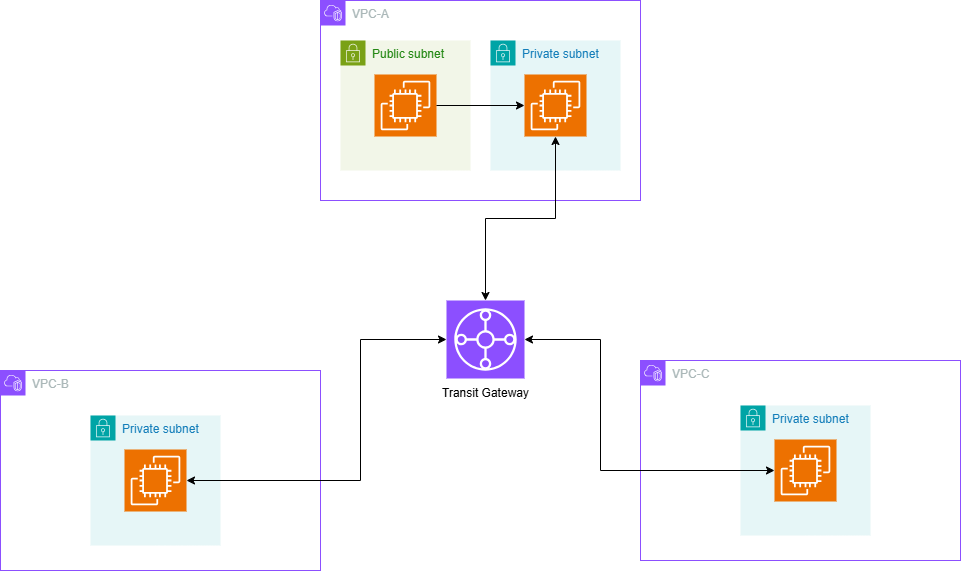

The diagram above was exported from draw.io. Its source (the exported page's mxGraphModel, read from the mxfile embedded in the PNG):
<mxGraphModel dx="1434" dy="738" grid="1" gridSize="10" guides="1" tooltips="1" connect="1" arrows="1" fold="1" page="1" pageScale="1" pageWidth="827" pageHeight="1169" math="0" shadow="0">
  <root>
    <mxCell id="0" />
    <mxCell id="1" parent="0" />
    <mxCell id="4TvOY-UVIf97goqrepVq-1" value="VPC-A" style="points=[[0,0],[0.25,0],[0.5,0],[0.75,0],[1,0],[1,0.25],[1,0.5],[1,0.75],[1,1],[0.75,1],[0.5,1],[0.25,1],[0,1],[0,0.75],[0,0.5],[0,0.25]];outlineConnect=0;gradientColor=none;html=1;whiteSpace=wrap;fontSize=12;fontStyle=0;container=1;pointerEvents=0;collapsible=0;recursiveResize=0;shape=mxgraph.aws4.group;grIcon=mxgraph.aws4.group_vpc2;strokeColor=#8C4FFF;fillColor=none;verticalAlign=top;align=left;spacingLeft=30;fontColor=#AAB7B8;dashed=0;" vertex="1" parent="1">
      <mxGeometry x="360" y="40" width="320" height="200" as="geometry" />
    </mxCell>
    <mxCell id="4TvOY-UVIf97goqrepVq-4" value="Private subnet" style="points=[[0,0],[0.25,0],[0.5,0],[0.75,0],[1,0],[1,0.25],[1,0.5],[1,0.75],[1,1],[0.75,1],[0.5,1],[0.25,1],[0,1],[0,0.75],[0,0.5],[0,0.25]];outlineConnect=0;gradientColor=none;html=1;whiteSpace=wrap;fontSize=12;fontStyle=0;container=1;pointerEvents=0;collapsible=0;recursiveResize=0;shape=mxgraph.aws4.group;grIcon=mxgraph.aws4.group_security_group;grStroke=0;strokeColor=#00A4A6;fillColor=#E6F6F7;verticalAlign=top;align=left;spacingLeft=30;fontColor=#147EBA;dashed=0;" vertex="1" parent="4TvOY-UVIf97goqrepVq-1">
      <mxGeometry x="170" y="40" width="130" height="130" as="geometry" />
    </mxCell>
    <mxCell id="4TvOY-UVIf97goqrepVq-9" value="" style="sketch=0;points=[[0,0,0],[0.25,0,0],[0.5,0,0],[0.75,0,0],[1,0,0],[0,1,0],[0.25,1,0],[0.5,1,0],[0.75,1,0],[1,1,0],[0,0.25,0],[0,0.5,0],[0,0.75,0],[1,0.25,0],[1,0.5,0],[1,0.75,0]];outlineConnect=0;fontColor=#232F3E;fillColor=#ED7100;strokeColor=#ffffff;dashed=0;verticalLabelPosition=bottom;verticalAlign=top;align=center;html=1;fontSize=12;fontStyle=0;aspect=fixed;shape=mxgraph.aws4.resourceIcon;resIcon=mxgraph.aws4.ec2;" vertex="1" parent="4TvOY-UVIf97goqrepVq-4">
      <mxGeometry x="34" y="34" width="62" height="62" as="geometry" />
    </mxCell>
    <mxCell id="4TvOY-UVIf97goqrepVq-5" value="Public subnet" style="points=[[0,0],[0.25,0],[0.5,0],[0.75,0],[1,0],[1,0.25],[1,0.5],[1,0.75],[1,1],[0.75,1],[0.5,1],[0.25,1],[0,1],[0,0.75],[0,0.5],[0,0.25]];outlineConnect=0;gradientColor=none;html=1;whiteSpace=wrap;fontSize=12;fontStyle=0;container=1;pointerEvents=0;collapsible=0;recursiveResize=0;shape=mxgraph.aws4.group;grIcon=mxgraph.aws4.group_security_group;grStroke=0;strokeColor=#7AA116;fillColor=#F2F6E8;verticalAlign=top;align=left;spacingLeft=30;fontColor=#248814;dashed=0;" vertex="1" parent="4TvOY-UVIf97goqrepVq-1">
      <mxGeometry x="20" y="40" width="130" height="130" as="geometry" />
    </mxCell>
    <mxCell id="4TvOY-UVIf97goqrepVq-8" value="" style="sketch=0;points=[[0,0,0],[0.25,0,0],[0.5,0,0],[0.75,0,0],[1,0,0],[0,1,0],[0.25,1,0],[0.5,1,0],[0.75,1,0],[1,1,0],[0,0.25,0],[0,0.5,0],[0,0.75,0],[1,0.25,0],[1,0.5,0],[1,0.75,0]];outlineConnect=0;fontColor=#232F3E;fillColor=#ED7100;strokeColor=#ffffff;dashed=0;verticalLabelPosition=bottom;verticalAlign=top;align=center;html=1;fontSize=12;fontStyle=0;aspect=fixed;shape=mxgraph.aws4.resourceIcon;resIcon=mxgraph.aws4.ec2;" vertex="1" parent="4TvOY-UVIf97goqrepVq-5">
      <mxGeometry x="34" y="34" width="62" height="62" as="geometry" />
    </mxCell>
    <mxCell id="4TvOY-UVIf97goqrepVq-16" style="edgeStyle=orthogonalEdgeStyle;rounded=0;orthogonalLoop=1;jettySize=auto;html=1;entryX=0;entryY=0.5;entryDx=0;entryDy=0;entryPerimeter=0;" edge="1" parent="4TvOY-UVIf97goqrepVq-1" source="4TvOY-UVIf97goqrepVq-8" target="4TvOY-UVIf97goqrepVq-9">
      <mxGeometry relative="1" as="geometry" />
    </mxCell>
    <mxCell id="4TvOY-UVIf97goqrepVq-2" value="VPC-C" style="points=[[0,0],[0.25,0],[0.5,0],[0.75,0],[1,0],[1,0.25],[1,0.5],[1,0.75],[1,1],[0.75,1],[0.5,1],[0.25,1],[0,1],[0,0.75],[0,0.5],[0,0.25]];outlineConnect=0;gradientColor=none;html=1;whiteSpace=wrap;fontSize=12;fontStyle=0;container=1;pointerEvents=0;collapsible=0;recursiveResize=0;shape=mxgraph.aws4.group;grIcon=mxgraph.aws4.group_vpc2;strokeColor=#8C4FFF;fillColor=none;verticalAlign=top;align=left;spacingLeft=30;fontColor=#AAB7B8;dashed=0;" vertex="1" parent="1">
      <mxGeometry x="680" y="400" width="320" height="200" as="geometry" />
    </mxCell>
    <mxCell id="4TvOY-UVIf97goqrepVq-7" value="Private subnet" style="points=[[0,0],[0.25,0],[0.5,0],[0.75,0],[1,0],[1,0.25],[1,0.5],[1,0.75],[1,1],[0.75,1],[0.5,1],[0.25,1],[0,1],[0,0.75],[0,0.5],[0,0.25]];outlineConnect=0;gradientColor=none;html=1;whiteSpace=wrap;fontSize=12;fontStyle=0;container=1;pointerEvents=0;collapsible=0;recursiveResize=0;shape=mxgraph.aws4.group;grIcon=mxgraph.aws4.group_security_group;grStroke=0;strokeColor=#00A4A6;fillColor=#E6F6F7;verticalAlign=top;align=left;spacingLeft=30;fontColor=#147EBA;dashed=0;" vertex="1" parent="4TvOY-UVIf97goqrepVq-2">
      <mxGeometry x="100" y="45" width="130" height="130" as="geometry" />
    </mxCell>
    <mxCell id="4TvOY-UVIf97goqrepVq-11" value="" style="sketch=0;points=[[0,0,0],[0.25,0,0],[0.5,0,0],[0.75,0,0],[1,0,0],[0,1,0],[0.25,1,0],[0.5,1,0],[0.75,1,0],[1,1,0],[0,0.25,0],[0,0.5,0],[0,0.75,0],[1,0.25,0],[1,0.5,0],[1,0.75,0]];outlineConnect=0;fontColor=#232F3E;fillColor=#ED7100;strokeColor=#ffffff;dashed=0;verticalLabelPosition=bottom;verticalAlign=top;align=center;html=1;fontSize=12;fontStyle=0;aspect=fixed;shape=mxgraph.aws4.resourceIcon;resIcon=mxgraph.aws4.ec2;" vertex="1" parent="4TvOY-UVIf97goqrepVq-7">
      <mxGeometry x="34" y="34" width="62" height="62" as="geometry" />
    </mxCell>
    <mxCell id="4TvOY-UVIf97goqrepVq-3" value="VPC-B" style="points=[[0,0],[0.25,0],[0.5,0],[0.75,0],[1,0],[1,0.25],[1,0.5],[1,0.75],[1,1],[0.75,1],[0.5,1],[0.25,1],[0,1],[0,0.75],[0,0.5],[0,0.25]];outlineConnect=0;gradientColor=none;html=1;whiteSpace=wrap;fontSize=12;fontStyle=0;container=1;pointerEvents=0;collapsible=0;recursiveResize=0;shape=mxgraph.aws4.group;grIcon=mxgraph.aws4.group_vpc2;strokeColor=#8C4FFF;fillColor=none;verticalAlign=top;align=left;spacingLeft=30;fontColor=#AAB7B8;dashed=0;" vertex="1" parent="1">
      <mxGeometry x="40" y="410" width="320" height="200" as="geometry" />
    </mxCell>
    <mxCell id="4TvOY-UVIf97goqrepVq-6" value="Private subnet" style="points=[[0,0],[0.25,0],[0.5,0],[0.75,0],[1,0],[1,0.25],[1,0.5],[1,0.75],[1,1],[0.75,1],[0.5,1],[0.25,1],[0,1],[0,0.75],[0,0.5],[0,0.25]];outlineConnect=0;gradientColor=none;html=1;whiteSpace=wrap;fontSize=12;fontStyle=0;container=1;pointerEvents=0;collapsible=0;recursiveResize=0;shape=mxgraph.aws4.group;grIcon=mxgraph.aws4.group_security_group;grStroke=0;strokeColor=#00A4A6;fillColor=#E6F6F7;verticalAlign=top;align=left;spacingLeft=30;fontColor=#147EBA;dashed=0;" vertex="1" parent="4TvOY-UVIf97goqrepVq-3">
      <mxGeometry x="90" y="45" width="130" height="130" as="geometry" />
    </mxCell>
    <mxCell id="4TvOY-UVIf97goqrepVq-10" value="" style="sketch=0;points=[[0,0,0],[0.25,0,0],[0.5,0,0],[0.75,0,0],[1,0,0],[0,1,0],[0.25,1,0],[0.5,1,0],[0.75,1,0],[1,1,0],[0,0.25,0],[0,0.5,0],[0,0.75,0],[1,0.25,0],[1,0.5,0],[1,0.75,0]];outlineConnect=0;fontColor=#232F3E;fillColor=#ED7100;strokeColor=#ffffff;dashed=0;verticalLabelPosition=bottom;verticalAlign=top;align=center;html=1;fontSize=12;fontStyle=0;aspect=fixed;shape=mxgraph.aws4.resourceIcon;resIcon=mxgraph.aws4.ec2;" vertex="1" parent="4TvOY-UVIf97goqrepVq-6">
      <mxGeometry x="34" y="34" width="62" height="62" as="geometry" />
    </mxCell>
    <mxCell id="4TvOY-UVIf97goqrepVq-12" value="" style="sketch=0;points=[[0,0,0],[0.25,0,0],[0.5,0,0],[0.75,0,0],[1,0,0],[0,1,0],[0.25,1,0],[0.5,1,0],[0.75,1,0],[1,1,0],[0,0.25,0],[0,0.5,0],[0,0.75,0],[1,0.25,0],[1,0.5,0],[1,0.75,0]];outlineConnect=0;fontColor=#232F3E;fillColor=#8C4FFF;strokeColor=#ffffff;dashed=0;verticalLabelPosition=bottom;verticalAlign=top;align=center;html=1;fontSize=12;fontStyle=0;aspect=fixed;shape=mxgraph.aws4.resourceIcon;resIcon=mxgraph.aws4.transit_gateway;" vertex="1" parent="1">
      <mxGeometry x="486" y="340" width="78" height="78" as="geometry" />
    </mxCell>
    <mxCell id="4TvOY-UVIf97goqrepVq-13" style="edgeStyle=orthogonalEdgeStyle;rounded=0;orthogonalLoop=1;jettySize=auto;html=1;startArrow=classic;startFill=1;" edge="1" parent="1" source="4TvOY-UVIf97goqrepVq-9" target="4TvOY-UVIf97goqrepVq-12">
      <mxGeometry relative="1" as="geometry" />
    </mxCell>
    <mxCell id="4TvOY-UVIf97goqrepVq-14" style="edgeStyle=orthogonalEdgeStyle;rounded=0;orthogonalLoop=1;jettySize=auto;html=1;entryX=0;entryY=0.5;entryDx=0;entryDy=0;entryPerimeter=0;startArrow=classic;startFill=1;" edge="1" parent="1" source="4TvOY-UVIf97goqrepVq-12" target="4TvOY-UVIf97goqrepVq-11">
      <mxGeometry relative="1" as="geometry">
        <Array as="points">
          <mxPoint x="640" y="379" />
          <mxPoint x="640" y="510" />
        </Array>
      </mxGeometry>
    </mxCell>
    <mxCell id="4TvOY-UVIf97goqrepVq-15" style="edgeStyle=orthogonalEdgeStyle;rounded=0;orthogonalLoop=1;jettySize=auto;html=1;entryX=1;entryY=0.5;entryDx=0;entryDy=0;entryPerimeter=0;startArrow=classic;startFill=1;" edge="1" parent="1" source="4TvOY-UVIf97goqrepVq-12" target="4TvOY-UVIf97goqrepVq-10">
      <mxGeometry relative="1" as="geometry">
        <Array as="points">
          <mxPoint x="400" y="379" />
          <mxPoint x="400" y="520" />
        </Array>
      </mxGeometry>
    </mxCell>
    <mxCell id="4TvOY-UVIf97goqrepVq-17" value="Transit Gateway" style="text;html=1;align=center;verticalAlign=middle;resizable=0;points=[];autosize=1;strokeColor=none;fillColor=none;" vertex="1" parent="1">
      <mxGeometry x="470" y="418" width="110" height="30" as="geometry" />
    </mxCell>
  </root>
</mxGraphModel>